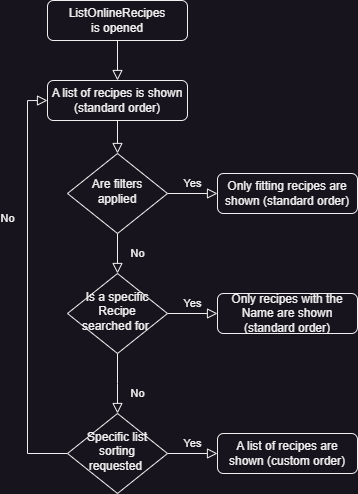

The diagram above was exported from draw.io. Its source (the exported page's mxGraphModel, read from the mxfile embedded in the PNG):
<mxGraphModel dx="1400" dy="828" grid="1" gridSize="10" guides="1" tooltips="1" connect="1" arrows="1" fold="1" page="1" pageScale="1" pageWidth="827" pageHeight="1169" math="0" shadow="0">
  <root>
    <mxCell id="WIyWlLk6GJQsqaUBKTNV-0" />
    <mxCell id="WIyWlLk6GJQsqaUBKTNV-1" parent="WIyWlLk6GJQsqaUBKTNV-0" />
    <mxCell id="WIyWlLk6GJQsqaUBKTNV-2" value="" style="rounded=0;html=1;jettySize=auto;orthogonalLoop=1;fontSize=11;endArrow=block;endFill=0;endSize=8;strokeWidth=1;shadow=0;labelBackgroundColor=none;edgeStyle=orthogonalEdgeStyle;entryX=0.5;entryY=0;entryDx=0;entryDy=0;" parent="WIyWlLk6GJQsqaUBKTNV-1" source="WIyWlLk6GJQsqaUBKTNV-3" target="Zx17mHiNPdE4NfRnt-UO-0" edge="1">
      <mxGeometry relative="1" as="geometry" />
    </mxCell>
    <mxCell id="WIyWlLk6GJQsqaUBKTNV-3" value="ListOnlineRecipes&lt;br&gt;is opened" style="rounded=1;whiteSpace=wrap;html=1;fontSize=12;glass=0;strokeWidth=1;shadow=0;" parent="WIyWlLk6GJQsqaUBKTNV-1" vertex="1">
      <mxGeometry x="150" y="17" width="140" height="40" as="geometry" />
    </mxCell>
    <mxCell id="WIyWlLk6GJQsqaUBKTNV-4" value="No" style="rounded=0;html=1;jettySize=auto;orthogonalLoop=1;fontSize=11;endArrow=block;endFill=0;endSize=8;strokeWidth=1;shadow=0;labelBackgroundColor=none;edgeStyle=orthogonalEdgeStyle;" parent="WIyWlLk6GJQsqaUBKTNV-1" source="WIyWlLk6GJQsqaUBKTNV-6" target="WIyWlLk6GJQsqaUBKTNV-10" edge="1">
      <mxGeometry y="20" relative="1" as="geometry">
        <mxPoint as="offset" />
      </mxGeometry>
    </mxCell>
    <mxCell id="WIyWlLk6GJQsqaUBKTNV-5" value="Yes" style="edgeStyle=orthogonalEdgeStyle;rounded=0;html=1;jettySize=auto;orthogonalLoop=1;fontSize=11;endArrow=block;endFill=0;endSize=8;strokeWidth=1;shadow=0;labelBackgroundColor=none;" parent="WIyWlLk6GJQsqaUBKTNV-1" source="WIyWlLk6GJQsqaUBKTNV-6" target="WIyWlLk6GJQsqaUBKTNV-7" edge="1">
      <mxGeometry y="10" relative="1" as="geometry">
        <mxPoint as="offset" />
      </mxGeometry>
    </mxCell>
    <mxCell id="WIyWlLk6GJQsqaUBKTNV-6" value="Are filters applied" style="rhombus;whiteSpace=wrap;html=1;shadow=0;fontFamily=Helvetica;fontSize=12;align=center;strokeWidth=1;spacing=6;spacingTop=-4;" parent="WIyWlLk6GJQsqaUBKTNV-1" vertex="1">
      <mxGeometry x="170" y="170" width="100" height="80" as="geometry" />
    </mxCell>
    <mxCell id="WIyWlLk6GJQsqaUBKTNV-7" value="Only fitting recipes are shown (standard order)" style="rounded=1;whiteSpace=wrap;html=1;fontSize=12;glass=0;strokeWidth=1;shadow=0;" parent="WIyWlLk6GJQsqaUBKTNV-1" vertex="1">
      <mxGeometry x="320" y="190" width="140" height="40" as="geometry" />
    </mxCell>
    <mxCell id="WIyWlLk6GJQsqaUBKTNV-8" value="No" style="rounded=0;html=1;jettySize=auto;orthogonalLoop=1;fontSize=11;endArrow=block;endFill=0;endSize=8;strokeWidth=1;shadow=0;labelBackgroundColor=none;edgeStyle=orthogonalEdgeStyle;" parent="WIyWlLk6GJQsqaUBKTNV-1" source="WIyWlLk6GJQsqaUBKTNV-10" edge="1">
      <mxGeometry x="0.3333" y="20" relative="1" as="geometry">
        <mxPoint as="offset" />
        <mxPoint x="220" y="430" as="targetPoint" />
      </mxGeometry>
    </mxCell>
    <mxCell id="WIyWlLk6GJQsqaUBKTNV-9" value="Yes" style="edgeStyle=orthogonalEdgeStyle;rounded=0;html=1;jettySize=auto;orthogonalLoop=1;fontSize=11;endArrow=block;endFill=0;endSize=8;strokeWidth=1;shadow=0;labelBackgroundColor=none;" parent="WIyWlLk6GJQsqaUBKTNV-1" source="WIyWlLk6GJQsqaUBKTNV-10" target="WIyWlLk6GJQsqaUBKTNV-12" edge="1">
      <mxGeometry y="10" relative="1" as="geometry">
        <mxPoint as="offset" />
      </mxGeometry>
    </mxCell>
    <mxCell id="WIyWlLk6GJQsqaUBKTNV-10" value="Is a specific Recipe searched for&amp;nbsp;" style="rhombus;whiteSpace=wrap;html=1;shadow=0;fontFamily=Helvetica;fontSize=12;align=center;strokeWidth=1;spacing=6;spacingTop=-4;" parent="WIyWlLk6GJQsqaUBKTNV-1" vertex="1">
      <mxGeometry x="170" y="290" width="100" height="80" as="geometry" />
    </mxCell>
    <mxCell id="WIyWlLk6GJQsqaUBKTNV-12" value="Only recipes with the Name are shown (standard order)" style="rounded=1;whiteSpace=wrap;html=1;fontSize=12;glass=0;strokeWidth=1;shadow=0;" parent="WIyWlLk6GJQsqaUBKTNV-1" vertex="1">
      <mxGeometry x="320" y="310" width="140" height="40" as="geometry" />
    </mxCell>
    <mxCell id="Zx17mHiNPdE4NfRnt-UO-0" value="A list of recipes is shown (standard order)" style="rounded=1;whiteSpace=wrap;html=1;fontSize=12;glass=0;strokeWidth=1;shadow=0;" vertex="1" parent="WIyWlLk6GJQsqaUBKTNV-1">
      <mxGeometry x="150" y="97" width="140" height="40" as="geometry" />
    </mxCell>
    <mxCell id="Zx17mHiNPdE4NfRnt-UO-1" value="" style="rounded=0;html=1;jettySize=auto;orthogonalLoop=1;fontSize=11;endArrow=block;endFill=0;endSize=8;strokeWidth=1;shadow=0;labelBackgroundColor=none;edgeStyle=orthogonalEdgeStyle;exitX=0.5;exitY=1;exitDx=0;exitDy=0;" edge="1" parent="WIyWlLk6GJQsqaUBKTNV-1" source="Zx17mHiNPdE4NfRnt-UO-0" target="WIyWlLk6GJQsqaUBKTNV-6">
      <mxGeometry relative="1" as="geometry">
        <mxPoint x="230" y="67" as="sourcePoint" />
        <mxPoint x="230" y="107" as="targetPoint" />
      </mxGeometry>
    </mxCell>
    <mxCell id="Zx17mHiNPdE4NfRnt-UO-4" value="No" style="rounded=0;html=1;jettySize=auto;orthogonalLoop=1;fontSize=11;endArrow=block;endFill=0;endSize=8;strokeWidth=1;shadow=0;labelBackgroundColor=none;edgeStyle=orthogonalEdgeStyle;exitX=0;exitY=0.5;exitDx=0;exitDy=0;entryX=0;entryY=0.5;entryDx=0;entryDy=0;" edge="1" parent="WIyWlLk6GJQsqaUBKTNV-1" source="Zx17mHiNPdE4NfRnt-UO-6" target="Zx17mHiNPdE4NfRnt-UO-0">
      <mxGeometry x="0.3333" y="20" relative="1" as="geometry">
        <mxPoint as="offset" />
        <mxPoint x="220" y="570" as="targetPoint" />
      </mxGeometry>
    </mxCell>
    <mxCell id="Zx17mHiNPdE4NfRnt-UO-5" value="Yes" style="edgeStyle=orthogonalEdgeStyle;rounded=0;html=1;jettySize=auto;orthogonalLoop=1;fontSize=11;endArrow=block;endFill=0;endSize=8;strokeWidth=1;shadow=0;labelBackgroundColor=none;" edge="1" parent="WIyWlLk6GJQsqaUBKTNV-1" source="Zx17mHiNPdE4NfRnt-UO-6" target="Zx17mHiNPdE4NfRnt-UO-7">
      <mxGeometry y="10" relative="1" as="geometry">
        <mxPoint as="offset" />
      </mxGeometry>
    </mxCell>
    <mxCell id="Zx17mHiNPdE4NfRnt-UO-6" value="Specific list sorting requested&amp;nbsp;" style="rhombus;whiteSpace=wrap;html=1;shadow=0;fontFamily=Helvetica;fontSize=12;align=center;strokeWidth=1;spacing=6;spacingTop=-4;" vertex="1" parent="WIyWlLk6GJQsqaUBKTNV-1">
      <mxGeometry x="170" y="430" width="100" height="80" as="geometry" />
    </mxCell>
    <mxCell id="Zx17mHiNPdE4NfRnt-UO-7" value="A list of recipes are shown (custom order)" style="rounded=1;whiteSpace=wrap;html=1;fontSize=12;glass=0;strokeWidth=1;shadow=0;" vertex="1" parent="WIyWlLk6GJQsqaUBKTNV-1">
      <mxGeometry x="320" y="450" width="140" height="40" as="geometry" />
    </mxCell>
  </root>
</mxGraphModel>